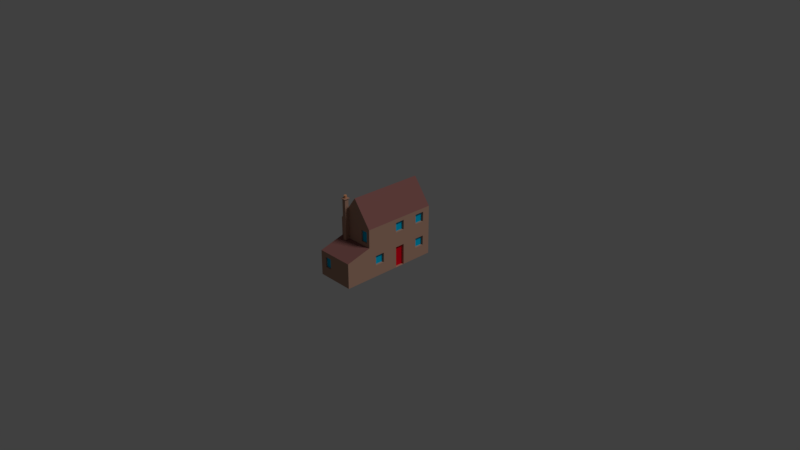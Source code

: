 # Source: house4.blend  (saved by Blender 2.79.0; exported with 4.5.12 LTS)
import bpy
from mathutils import Matrix  # noqa: F401  (used for matrix-valued properties, if any)

bpy.ops.wm.read_factory_settings(use_empty=True)
scene = bpy.context.scene
scene.name = 'Scene'

# ---- collections
col_collection_1 = bpy.data.collections.new('Collection 1'); scene.collection.children.link(col_collection_1)
col_collection_5 = bpy.data.collections.new('Collection 5'); scene.collection.children.link(col_collection_5)

# ---- materials (node trees are filled in below, after node groups)
mat_brick = bpy.data.materials.new('Brick')
mat_brick.alpha_threshold = 0.0
mat_brick.use_transparent_shadow = False
mat_brick.preview_render_type = 'CUBE'
mat_brick.diffuse_color = (0.4597, 0.2692, 0.1944, 1.0)
mat_brick.roughness = 0.5
mat_brick.specular_intensity = 0.0
mat_brick.line_color = (0.0, 0.0, 0.0, 1.0)
mat_windows_001 = bpy.data.materials.new('Windows.001')
mat_windows_001.alpha_threshold = 0.0
mat_windows_001.use_transparent_shadow = False
mat_windows_001.diffuse_color = (0.0, 0.4885, 0.8, 1.0)
mat_windows_001.roughness = 0.5
mat_windows_001.specular_intensity = 1.0
mat_roof_001 = bpy.data.materials.new('Roof.001')
mat_roof_001.alpha_threshold = 0.0
mat_roof_001.use_transparent_shadow = False
mat_roof_001.diffuse_color = (0.2062, 0.1836, 0.1556, 1.0)
mat_roof_001.roughness = 0.5
mat_roof_001.specular_intensity = 0.0
mat_roof = bpy.data.materials.new('Roof')
mat_roof.alpha_threshold = 0.0
mat_roof.use_transparent_shadow = False
mat_roof.diffuse_color = (0.2604, 0.1094, 0.1008, 1.0)
mat_roof.roughness = 0.5
mat_roof.specular_intensity = 0.0
mat_concrete = bpy.data.materials.new('Concrete')
mat_concrete.alpha_threshold = 0.0
mat_concrete.use_transparent_shadow = False
mat_concrete.diffuse_color = (0.4508, 0.4508, 0.4508, 1.0)
mat_concrete.roughness = 0.5
mat_concrete.specular_intensity = 0.0
mat_roof3 = bpy.data.materials.new('Roof3')
mat_roof3.alpha_threshold = 0.0
mat_roof3.use_transparent_shadow = False
mat_roof3.diffuse_color = (0.7161, 0.3231, 0.1618, 1.0)
mat_roof3.roughness = 0.5
mat_roof3.specular_intensity = 0.1504
mat_yellowwall = bpy.data.materials.new('YellowWall')
mat_yellowwall.alpha_threshold = 0.0
mat_yellowwall.use_transparent_shadow = False
mat_yellowwall.diffuse_color = (0.7992, 0.8, 0.5509, 1.0)
mat_yellowwall.roughness = 0.5
mat_yellowwall.specular_intensity = 0.0
mat_door = bpy.data.materials.new('Door')
mat_door.alpha_threshold = 0.0
mat_door.use_transparent_shadow = False
mat_door.diffuse_color = (0.8, 0.001705, 0.01508, 1.0)
mat_door.roughness = 0.5

# ---- material node trees

# ---- world
world_world = bpy.data.worlds.new('World'); scene.world = world_world
world_world.color = (0.05088, 0.05088, 0.05088)
world_world.use_sun_shadow = False
world_world.sun_shadow_jitter_overblur = 0.0
world_world.cycles.sampling_method = 'MANUAL'

# ---- cameras
cam_camera = bpy.data.cameras.new('Camera')
cam_camera.clip_end = 100.0
cam_camera.lens = 35.0
cam_camera.sensor_width = 32.0
cam_camera.sensor_height = 18.0
cam_camera.ortho_scale = 7.314
cam_camera.dof.focus_distance = 0.0
cam_camera.dof.aperture_fstop = 128.0

# ---- lights
light_lamp = bpy.data.lights.new('Lamp', 'SUN')
light_lamp.transmission_factor = 0.0
light_lamp.cutoff_distance = 30.0
light_lamp.angle = 0.1993
light_lamp.energy = 1.0
light_lamp.shadow_buffer_clip_start = 1.001
light_lamp.shadow_soft_size = 0.1
light_lamp.shadow_cascade_max_distance = 1000.0

# ---- meshes
me_cube = bpy.data.meshes.new('Cube')
me_cube.from_pydata([(0.2584, -0.4377, 1.008), (0.2584, 0.5623, 1.008), (0.5084, -0.4377, 0.008322), (0.5084, -0.4377, 0.675), (0.5084, 0.5623, 0.008322), (0.5084, 0.5623, 0.675), (0.008358, 0.5623, 0.008322), (0.008358, 0.5623, 0.675), (0.008358, -0.4377, 0.008322), (0.008358, -0.4377, 0.675), (0.03836, 0.5623, 0.008322), (0.03836, 0.5623, 0.675), (0.4784, 0.5623, 0.675), (0.4784, 0.5623, 0.008322), (0.2584, 0.5623, 0.008322), (0.03836, 0.5623, 0.3417), (0.4784, 0.5623, 0.3417), (0.2584, 0.5623, 0.675), (0.2584, 0.5623, 0.3417), (0.5084, -0.4377, 0.3417), (0.008358, -0.4377, 0.3417), (0.3247, -0.4377, 0.675), (0.5084, 0.5623, 0.3417), (0.5084, -0.1043, 0.008322), (0.5084, 0.229, 0.008322), (0.5084, 0.229, 0.675), (0.5084, -0.1043, 0.675), (0.5084, 0.229, 0.3417), (0.5084, -0.1043, 0.3417), (0.008358, 0.5623, 0.3417), (0.008358, 0.229, 0.675), (0.008358, -0.1043, 0.675), (0.008358, -0.1043, 0.008322), (0.008358, 0.229, 0.008322), (0.008358, -0.1043, 0.3417), (0.008358, 0.229, 0.3417), (0.5084, -0.4377, 0.4347), (0.5084, -0.7737, 0.008322), (0.09291, -0.4377, 0.675), (0.1411, -0.4377, 0.675), (0.1412, -0.4377, 0.8521), (0.09335, -0.4377, 0.7883), (0.2584, -0.7737, 0.008322), (0.2584, -0.7737, 0.3417), (0.008358, -0.4377, 0.4347), (0.09185, -0.4377, 0.4344), (0.1412, -0.4909, 0.8521), (0.09335, -0.4909, 0.7883), (0.1411, -0.4909, 0.675), (0.09291, -0.4909, 0.675), (0.1412, -0.4377, 0.9666), (0.09335, -0.4377, 0.9666), (0.1412, -0.4909, 0.9666), (0.09335, -0.4909, 0.9666), (0.08242, -0.5031, 0.9675), (0.1521, -0.5031, 0.9675), (0.08242, -0.4255, 0.9675), (0.1521, -0.4255, 0.9675), (0.1517, -0.5026, 0.9747), (0.1517, -0.426, 0.9747), (0.08284, -0.426, 0.9747), (0.08284, -0.5026, 0.9747), (0.08284, -0.5026, 0.9747), (0.08284, -0.426, 0.9747), (0.1517, -0.426, 0.9747), (0.1517, -0.5026, 0.9747), (0.1135, -0.4831, 1.012), (0.1135, -0.4831, 0.9741), (0.1066, -0.4802, 0.9741), (0.1037, -0.4778, 1.012), (0.1014, -0.4749, 0.9741), (0.0996, -0.4716, 1.012), (0.09815, -0.4643, 1.012), (0.09815, -0.4643, 0.9741), (0.0996, -0.457, 1.012), (0.1014, -0.4537, 0.9741), (0.1037, -0.4508, 1.012), (0.1066, -0.4484, 0.9741), (0.1135, -0.4456, 1.012), (0.1135, -0.4456, 0.9741), (0.121, -0.4456, 1.012), (0.121, -0.4456, 0.9741), (0.1308, -0.4508, 1.012), (0.1308, -0.4508, 0.9741), (0.1349, -0.457, 1.012), (0.1349, -0.457, 0.9741), (0.1364, -0.4643, 1.012), (0.1364, -0.4643, 0.9741), (0.1349, -0.4716, 0.9741), (0.1332, -0.4749, 1.012), (0.1308, -0.4778, 0.9741), (0.1279, -0.4802, 1.012), (0.1246, -0.482, 0.9741), (0.121, -0.4831, 1.012), (0.09097, 0.5623, 0.2938), (0.2057, 0.5623, 0.2938), (0.2057, 0.5623, 0.1315), (0.09097, 0.5623, 0.1315), (0.311, 0.5623, 0.6271), (0.4257, 0.5623, 0.6271), (0.4257, 0.5623, 0.4649), (0.311, 0.5623, 0.4649), (0.5084, -0.2057, 0.1607), (0.5084, -0.2057, 0.2913), (0.5084, -0.3363, 0.2913), (0.5084, -0.3363, 0.1607), (0.008358, -0.2057, 0.6247), (0.008358, -0.2057, 0.494), (0.008358, -0.3363, 0.494), (0.008358, -0.3363, 0.6247), (0.5084, 0.3303, 0.494), (0.5084, 0.461, 0.494), (0.5084, 0.461, 0.6247), (0.5084, 0.3303, 0.6247), (0.5084, -0.00299, 0.494), (0.5084, 0.1277, 0.494), (0.5084, 0.1277, 0.6247), (0.5084, -0.00299, 0.6247), (0.5084, 0.461, 0.1607), (0.5084, 0.461, 0.2913), (0.5084, 0.3303, 0.2913), (0.5084, 0.3303, 0.1607), (0.008358, 0.3303, 0.2913), (0.008358, 0.461, 0.2913), (0.008358, 0.461, 0.1607), (0.008358, 0.3303, 0.1607), (0.008358, -0.3363, 0.2913), (0.008358, -0.2057, 0.2913), (0.008358, -0.2057, 0.1607), (0.008358, -0.3363, 0.1607), (0.008358, -0.00299, 0.2913), (0.008358, 0.1277, 0.2913), (0.008358, 0.1277, 0.008322), (0.008358, -0.00299, 0.008322), (0.008358, 0.461, 0.6247), (0.008358, 0.461, 0.494), (0.008358, 0.3303, 0.494), (0.008358, 0.3303, 0.6247), (0.008358, 0.1277, 0.6247), (0.008358, 0.1277, 0.494), (0.008358, -0.00299, 0.494), (0.008358, -0.00299, 0.6247), (0.5085, -0.00299, 0.2913), (0.5085, 0.1277, 0.2913), (0.5085, 0.1277, 0.008322), (0.5085, -0.00299, 0.008322), (0.4784, -0.2057, 0.1607), (0.4784, -0.2057, 0.2913), (0.4784, -0.3363, 0.2913), (0.4784, -0.3363, 0.1607), (0.03836, -0.2057, 0.6247), (0.03836, -0.2057, 0.494), (0.03836, -0.3363, 0.494), (0.03836, -0.3363, 0.6247), (0.09097, 0.5323, 0.2938), (0.2057, 0.5323, 0.2938), (0.2057, 0.5323, 0.1315), (0.09097, 0.5323, 0.1315), (0.311, 0.5323, 0.6271), (0.4257, 0.5323, 0.6271), (0.4257, 0.5323, 0.4649), (0.311, 0.5323, 0.4649), (0.4784, 0.3303, 0.494), (0.4784, 0.461, 0.494), (0.4784, 0.461, 0.6247), (0.4784, 0.3303, 0.6247), (0.4784, -0.00299, 0.494), (0.4784, 0.1277, 0.494), (0.4784, 0.1277, 0.6247), (0.4784, -0.00299, 0.6247), (0.4784, 0.461, 0.1607), (0.4784, 0.461, 0.2913), (0.4784, 0.3303, 0.2913), (0.4784, 0.3303, 0.1607), (0.03836, 0.3303, 0.2913), (0.03836, 0.461, 0.2913), (0.03836, 0.461, 0.1607), (0.03836, 0.3303, 0.1607), (0.03836, -0.3363, 0.2913), (0.03836, -0.2057, 0.2913), (0.03836, -0.2057, 0.1607), (0.03836, -0.3363, 0.1607), (0.03836, -0.00299, 0.2913), (0.03836, 0.1277, 0.2913), (0.03836, 0.1277, 0.008322), (0.03836, -0.00299, 0.008322), (0.03836, 0.461, 0.6247), (0.03836, 0.461, 0.494), (0.03836, 0.3303, 0.494), (0.03836, 0.3303, 0.6247), (0.03836, 0.1277, 0.6247), (0.03836, 0.1277, 0.494), (0.03836, -0.00299, 0.494), (0.03836, -0.00299, 0.6247), (0.4785, -0.00299, 0.2913), (0.4785, -0.00299, 0.008322), (0.4785, 0.1277, 0.008322), (0.4785, 0.1277, 0.2913), (0.09185, -0.4909, 0.41), (0.141, -0.4909, 0.41), (0.141, -0.4377, 0.4346), (0.008358, -0.7737, 0.008322), (0.5084, -0.7737, 0.3417), (0.008358, -0.7737, 0.3417), (0.3247, -0.4377, 0.4347), (0.3685, -0.4377, 0.4785), (0.4645, -0.4377, 0.4785), (0.4645, -0.4377, 0.6311), (0.3686, -0.4377, 0.6311), (0.08708, -0.7737, 0.2783), (0.08708, -0.7737, 0.1382), (0.1796, -0.7737, 0.1382), (0.1796, -0.7737, 0.2783), (0.008358, -0.5381, 0.2925), (0.008358, -0.5381, 0.1587), (0.008358, -0.6733, 0.1587), (0.008358, -0.6733, 0.2925), (0.3685, -0.4177, 0.4785), (0.4645, -0.4177, 0.4785), (0.4645, -0.4177, 0.6311), (0.3686, -0.4177, 0.6311), (0.08708, -0.7537, 0.2783), (0.08708, -0.7537, 0.1382), (0.1796, -0.7537, 0.1382), (0.1796, -0.7537, 0.2783), (0.02836, -0.5381, 0.2925), (0.02836, -0.5381, 0.1587), (0.02836, -0.6733, 0.1587), (0.02836, -0.6733, 0.2925)], [], [(5, 12, 17, 11, 7, 1), (6, 7, 11, 10), (5, 1, 0, 3, 26, 25), (1, 7, 30, 31, 9, 41, 40, 0), (5, 4, 13, 12), (56, 54, 61, 60), (9, 38, 41), (19, 28, 26, 3, 36), (146, 147, 148, 149), (51, 53, 54, 56), (40, 39, 21, 3, 0), (53, 52, 55, 54), (38, 45, 198, 49, 47, 53, 51, 41), (54, 55, 58, 61), (60, 61, 62, 63), (52, 50, 57, 55), (57, 56, 60, 59), (55, 57, 59, 58), (46, 52, 53, 47, 49, 198, 199, 48), (40, 41, 51, 50), (50, 51, 56, 57), (61, 58, 65, 62), (59, 60, 63, 64), (58, 59, 64, 65), (64, 63, 62, 65), (66, 67, 68), (66, 68, 69), (69, 68, 70), (69, 70, 71), (71, 70, 73), (71, 73, 72), (72, 73, 75, 74), (74, 75, 76), (76, 75, 77), (76, 77, 78), (78, 77, 79), (78, 79, 81, 80), (80, 81, 83, 82), (82, 83, 85, 84), (84, 85, 87, 86), (86, 87, 88), (86, 88, 89), (89, 88, 90), (89, 90, 91), (91, 90, 92, 93), (67, 92, 90, 88, 87, 85, 83, 81, 79, 77, 75, 73, 70, 68), (93, 92, 67, 66), (66, 69, 71, 72, 74, 76, 78, 80, 82, 84, 86, 89, 91, 93), (15, 18, 95, 94), (18, 14, 96, 95), (14, 10, 97, 96), (10, 15, 94, 97), (17, 12, 99, 98), (12, 16, 100, 99), (16, 18, 101, 100), (18, 17, 98, 101), (23, 28, 103, 102), (28, 19, 104, 103), (19, 2, 105, 104), (2, 23, 102, 105), (31, 34, 107, 106), (34, 20, 108, 107), (20, 44, 9, 109, 108), (9, 31, 106, 109), (27, 22, 111, 110), (22, 5, 112, 111), (5, 25, 113, 112), (25, 27, 110, 113), (28, 27, 115, 114), (27, 25, 116, 115), (25, 26, 117, 116), (26, 28, 114, 117), (4, 22, 119, 118), (22, 27, 120, 119), (27, 24, 121, 120), (24, 4, 118, 121), (35, 29, 123, 122), (29, 6, 124, 123), (6, 33, 125, 124), (33, 35, 122, 125), (20, 34, 127, 126), (34, 32, 128, 127), (32, 8, 129, 128), (8, 20, 126, 129), (34, 35, 131, 130), (35, 33, 132, 131), (32, 34, 130, 133), (7, 29, 135, 134), (29, 35, 136, 135), (35, 30, 137, 136), (30, 7, 134, 137), (30, 35, 139, 138), (35, 34, 140, 139), (34, 31, 141, 140), (31, 30, 138, 141), (28, 142, 143, 27), (27, 143, 144, 24), (23, 145, 142, 28), (103, 147, 146, 102), (104, 148, 147, 103), (105, 149, 148, 104), (102, 146, 149, 105), (150, 151, 152, 153), (107, 151, 150, 106), (108, 152, 151, 107), (109, 153, 152, 108), (106, 150, 153, 109), (11, 17, 18, 15), (13, 14, 18, 16), (154, 155, 156, 157), (95, 155, 154, 94), (96, 156, 155, 95), (97, 157, 156, 96), (94, 154, 157, 97), (158, 159, 160, 161), (99, 159, 158, 98), (100, 160, 159, 99), (101, 161, 160, 100), (98, 158, 161, 101), (162, 163, 164, 165), (111, 163, 162, 110), (112, 164, 163, 111), (113, 165, 164, 112), (110, 162, 165, 113), (166, 167, 168, 169), (115, 167, 166, 114), (116, 168, 167, 115), (117, 169, 168, 116), (114, 166, 169, 117), (170, 171, 172, 173), (119, 171, 170, 118), (120, 172, 171, 119), (121, 173, 172, 120), (118, 170, 173, 121), (174, 175, 176, 177), (123, 175, 174, 122), (124, 176, 175, 123), (125, 177, 176, 124), (122, 174, 177, 125), (178, 179, 180, 181), (127, 179, 178, 126), (128, 180, 179, 127), (129, 181, 180, 128), (126, 178, 181, 129), (182, 183, 184, 185), (131, 183, 182, 130), (132, 184, 183, 131), (133, 185, 184, 132), (130, 182, 185, 133), (186, 187, 188, 189), (135, 187, 186, 134), (136, 188, 187, 135), (137, 189, 188, 136), (134, 186, 189, 137), (190, 191, 192, 193), (139, 191, 190, 138), (140, 192, 191, 139), (141, 193, 192, 140), (138, 190, 193, 141), (194, 195, 196, 197), (145, 195, 194, 142), (144, 196, 195, 145), (143, 197, 196, 144), (142, 194, 197, 143), (199, 200, 39, 40, 50, 52, 46, 48), (44, 45, 38, 9), (19, 36, 202), (2, 19, 202, 37), (43, 42, 37, 202), (44, 20, 203), (200, 45, 44, 203, 43, 202, 36, 204), (200, 204, 21, 39), (204, 36, 206, 205), (36, 3, 207, 206), (3, 21, 208, 207), (21, 204, 205, 208), (203, 201, 210, 209), (201, 42, 211, 210), (42, 43, 212, 211), (43, 203, 209, 212), (20, 8, 214, 213), (8, 201, 215, 214), (201, 203, 216, 215), (203, 20, 213, 216), (217, 218, 219, 220), (206, 218, 217, 205), (207, 219, 218, 206), (208, 220, 219, 207), (205, 217, 220, 208), (221, 222, 223, 224), (210, 222, 221, 209), (211, 223, 222, 210), (212, 224, 223, 211), (209, 221, 224, 212), (225, 226, 227, 228), (214, 226, 225, 213), (215, 227, 226, 214), (216, 228, 227, 215), (213, 225, 228, 216)])
me_cube.polygons.foreach_set('material_index', [0, 0, 3, 3, 0, 0, 0, 0, 1, 0, 0, 0, 0, 0, 0, 0, 0, 0, 0, 0, 0, 0, 0, 0, 0, 5, 5, 5, 5, 5, 5, 5, 5, 5, 5, 5, 5, 5, 5, 5, 5, 5, 5, 5, 5, 0, 5, 5, 0, 0, 0, 0, 0, 0, 0, 0, 0, 0, 0, 0, 0, 0, 0, 0, 0, 0, 0, 0, 0, 0, 0, 0, 0, 0, 0, 0, 0, 0, 0, 0, 0, 0, 0, 0, 0, 0, 0, 0, 0, 0, 0, 0, 0, 0, 0, 0, 0, 0, 0, 0, 0, 0, 1, 0, 0, 0, 0, 0, 0, 1, 0, 0, 0, 0, 1, 0, 0, 0, 0, 1, 0, 0, 0, 0, 1, 0, 0, 0, 0, 1, 0, 0, 0, 0, 1, 0, 0, 0, 0, 1, 0, 0, 0, 0, 7, 0, 0, 0, 0, 1, 0, 0, 0, 0, 1, 0, 0, 0, 0, 7, 0, 0, 0, 0, 0, 0, 0, 0, 0, 0, 3, 0, 0, 0, 0, 0, 0, 0, 0, 0, 0, 0, 0, 0, 1, 0, 0, 0, 0, 1, 0, 0, 0, 0, 1, 0, 0, 0, 0])
me_cube.materials.append(mat_brick)
me_cube.materials.append(mat_windows_001)
me_cube.materials.append(mat_roof_001)
me_cube.materials.append(mat_roof)
me_cube.materials.append(mat_concrete)
me_cube.materials.append(mat_roof3)
me_cube.materials.append(mat_yellowwall)
me_cube.materials.append(mat_door)
me_cube.use_remesh_preserve_volume = False
me_cube.use_remesh_preserve_attributes = False
me_cube.use_mirror_vertex_groups = False
me_cube.update()

# ---- objects
ob_lamp = bpy.data.objects.new('Lamp', light_lamp)
ob_camera = bpy.data.objects.new('Camera', cam_camera)
ob_cube = bpy.data.objects.new('Cube', me_cube)

# ---- transforms, parenting, visibility, modifiers, constraints
ob_lamp.location = (-1.14, -5.59, 6.024)
ob_lamp.rotation_euler = (0.6503, 0.05522, 1.866)
ob_lamp.lock_rotations_4d = False
ob_lamp.empty_display_type = 'ARROWS'
ob_lamp.color = (0.0, 0.0, 0.0, 0.0)
ob_lamp.lineart.crease_threshold = 0.0
ob_camera.location = (7.481, -6.508, 5.344)
ob_camera.rotation_euler = (1.109, 0.0, 0.8149)
ob_camera.lock_rotations_4d = False
ob_camera.empty_display_type = 'ARROWS'
ob_camera.color = (0.0, 0.0, 0.0, 0.0)
ob_camera.display_type = 'WIRE'
ob_camera.lineart.crease_threshold = 0.0
ob_cube.location = (0.0, 0.0, 0.0)
ob_cube.lineart.crease_threshold = 0.0

# ---- collection membership
col_collection_1.objects.link(ob_lamp)
col_collection_1.objects.link(ob_camera)
col_collection_5.objects.link(ob_cube)

# ---- scene / render settings (as saved in the file)
scene.camera = ob_camera
scene.frame_start = 1; scene.frame_end = 250; scene.frame_set(1)
scene.render.engine = 'BLENDER_EEVEE_NEXT'
scene.render.resolution_percentage = 50
scene.render.dither_intensity = 0.0
scene.cycles.use_denoising = False
scene.cycles.samples = 128
scene.cycles.sampling_pattern = 'TABULATED_SOBOL'
scene.cycles.use_adaptive_sampling = False
scene.cycles.use_light_tree = False
scene.cycles.blur_glossy = 0.0
scene.cycles.sample_clamp_indirect = 0.0
scene.view_settings.view_transform = 'Standard'
bpy.context.view_layer.update()
